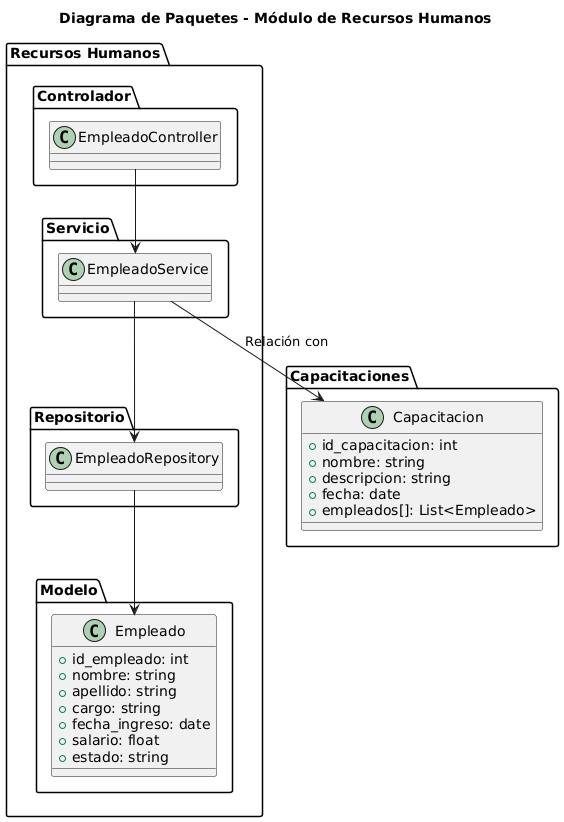

The diagram above was rendered by PlantUML. Its source (embedded in the PNG):
@startuml
title Diagrama de Paquetes - Módulo de Recursos Humanos

package "Recursos Humanos" {
    package "Controlador" {
        class EmpleadoController
    }

    package "Servicio" {
        class EmpleadoService
    }

    package "Repositorio" {
        class EmpleadoRepository
    }

    package "Modelo" {
        class Empleado {
            +id_empleado: int
            +nombre: string
            +apellido: string
            +cargo: string
            +fecha_ingreso: date
            +salario: float
            +estado: string
        }
    }
}

package "Capacitaciones" {
    class Capacitacion {
        +id_capacitacion: int
        +nombre: string
        +descripcion: string
        +fecha: date
        +empleados[]: List<Empleado>
    }
}

EmpleadoController --> EmpleadoService
EmpleadoService --> EmpleadoRepository
EmpleadoRepository --> Empleado
EmpleadoService --> Capacitacion : Relación con
@enduml